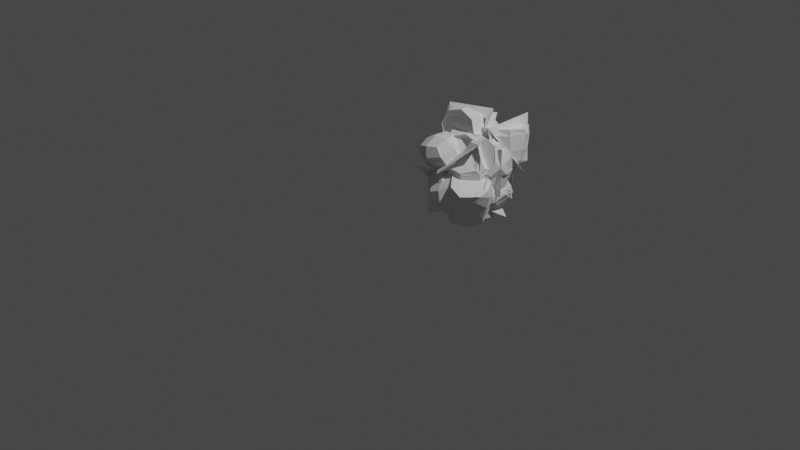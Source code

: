 # Source: small_tree.blend  (saved by Blender 3.1.7; exported with 4.5.12 LTS)
import bpy
from mathutils import Matrix  # noqa: F401  (used for matrix-valued properties, if any)

bpy.ops.wm.read_factory_settings(use_empty=True)
scene = bpy.context.scene
scene.name = 'Scene'

# ---- collections
col_collection = bpy.data.collections.new('Collection'); scene.collection.children.link(col_collection)

# ---- world
world_world = bpy.data.worlds.new('World'); scene.world = world_world
world_world.use_nodes = True; world_world.node_tree.nodes.clear()
_N = world_world.node_tree.nodes; _L = world_world.node_tree.links
n0 = _N.new('ShaderNodeOutputWorld'); n0.name = 'World Output'; n0.location = (300, 300)
n1 = _N.new('ShaderNodeBackground'); n1.name = 'Background'; n1.location = (10, 300)
n1.inputs[0].default_value = (0.05088, 0.05088, 0.05088, 1.0)
_L.new(n1.outputs[0], n0.inputs[0])
n0.is_active_output = True
world_world.color = (0.05088, 0.05088, 0.05088)
world_world.use_sun_shadow = False
world_world.sun_shadow_jitter_overblur = 0.0

# ---- cameras
cam_camera = bpy.data.cameras.new('Camera')
cam_camera.clip_end = 100.0
cam_camera.ortho_scale = 7.314

# ---- lights
light_light = bpy.data.lights.new('Light', 'POINT')
light_light.transmission_factor = 0.0
light_light.energy = 1000.0
light_light.shadow_soft_size = 0.1
light_light.shadow_maximum_resolution = 0.006
light_light.use_absolute_resolution = True

# ---- meshes
me_tree = bpy.data.meshes.new('Tree')
me_tree.from_pydata([(0.5, 0.5, 0.05), (0.5219, 0.6394, 0.3687), (0.5212, 0.7016, 0.437), (0.5212, 0.7016, 0.472), (0.4856, 0.7037, 0.5278), (0.4856, 0.7403, 0.5278), (0.4294, 0.6882, 0.5147), (0.2492, 0.7288, 0.6744), (0.4644, 0.7288, 0.6744), (0.3402, 0.6544, 0.8087), (0.3402, 0.6544, 0.8087), (0.3147, 0.7669, 0.8591), (0.2184, 0.7617, 0.9075), (0.3743, 0.5213, 0.9264), (0.2931, 0.6054, 0.9554), (0.3618, 0.4357, 0.9482), (0.556, 0.6428, 0.6696), (0.5889, 0.7632, 0.5319), (0.6554, 0.6259, 0.6308), (0.6428, 0.556, 0.6304), (0.6494, 0.6074, 0.7074), (0.6056, 0.6259, 0.8054), (0.6494, 0.6074, 0.8677), (0.6074, 0.5574, 0.7994), (0.7632, 0.5889, 0.7681), (0.7037, 0.4856, 0.7722), (0.7091, 0.7669, 0.8353), (0.7882, 0.7669, 0.8353), (0.6181, 0.7632, 0.8884), (0.6806, 0.7968, 0.9436), (0.5559, 0.4661, 0.4733), (0.4704, 0.4112, 0.4891), (0.5728, 0.4112, 0.6204), (0.5296, 0.4112, 0.7228), (0.4808, 0.3741, 0.8054), (0.5723, 0.3456, 0.8087), (0.7247, 0.6806, 0.3564), (0.7813, 0.5219, 0.5122), (0.3743, 0.3352, 0.3736), (0.5244, 0.2712, 0.3992), (0.4661, 0.2166, 0.4733), (0.4323, 0.1574, 0.5582), (0.3118, 0.4294, 0.5147), (0.3669, 0.444, 0.6304), (0.2597, 0.5144, 0.7722), (0.322, 0.2984, 0.6712), (0.2425, 0.2383, 0.9316), (0.5094, 0.3118, 0.5147), (0.6806, 0.2753, 0.3564), (0.6806, 0.2032, 0.3564), (0.7575, 0.2383, 0.5628)], [(1, 0), (2, 1), (3, 2), (4, 3), (5, 4), (6, 4), (7, 6), (8, 4), (9, 8), (10, 9), (11, 9), (12, 11), (13, 9), (14, 13), (15, 13), (16, 4), (17, 3), (18, 3), (19, 18), (20, 18), (21, 20), (22, 21), (23, 20), (24, 20), (25, 20), (26, 20), (27, 26), (28, 26), (29, 26), (30, 1), (31, 30), (32, 30), (33, 32), (34, 33), (35, 33), (36, 1), (37, 1), (38, 0), (39, 38), (40, 38), (41, 40), (42, 38), (43, 42), (44, 43), (45, 42), (46, 45), (47, 38), (48, 0), (49, 48), (50, 48)], [])
me_tree.use_remesh_fix_poles = True
me_tree.use_remesh_preserve_attributes = False
me_tree.update()

# ---- objects
ob_tree = bpy.data.objects.new('Tree', me_tree)
ob_light = bpy.data.objects.new('Light', light_light)
ob_camera = bpy.data.objects.new('Camera', cam_camera)

# ---- transforms, parenting, visibility, modifiers, constraints
ob_tree.location = (0.0, 0.0, 0.0)
_m = ob_tree.modifiers.new('Skin', 'SKIN')
_m = ob_tree.modifiers.new('Subdivision', 'SUBSURF')
_m.render_levels = 1
ob_light.location = (4.076, 1.005, 5.904)
ob_light.rotation_euler = (0.6503, 0.05522, 1.866)
ob_light.lock_rotations_4d = False
ob_light.empty_display_type = 'ARROWS'
ob_light.color = (0.0, 0.0, 0.0, 0.0)
ob_light.lineart.crease_threshold = 0.0
ob_camera.location = (7.359, -6.926, 4.958)
ob_camera.rotation_euler = (1.109, 0.0, 0.8149)
ob_camera.lock_rotations_4d = False
ob_camera.empty_display_type = 'ARROWS'
ob_camera.color = (0.0, 0.0, 0.0, 0.0)
ob_camera.display_type = 'WIRE'
ob_camera.lineart.crease_threshold = 0.0

# ---- collection membership
scene.collection.objects.link(ob_tree)
col_collection.objects.link(ob_light)
col_collection.objects.link(ob_camera)

# ---- scene / render settings (as saved in the file)
scene.camera = ob_camera
scene.frame_start = 1; scene.frame_end = 250; scene.frame_set(1)
scene.render.engine = 'BLENDER_EEVEE_NEXT'
scene.cycles.sampling_pattern = 'TABULATED_SOBOL'
scene.cycles.use_light_tree = False
scene.view_settings.view_transform = 'Filmic'
bpy.context.view_layer.update()
